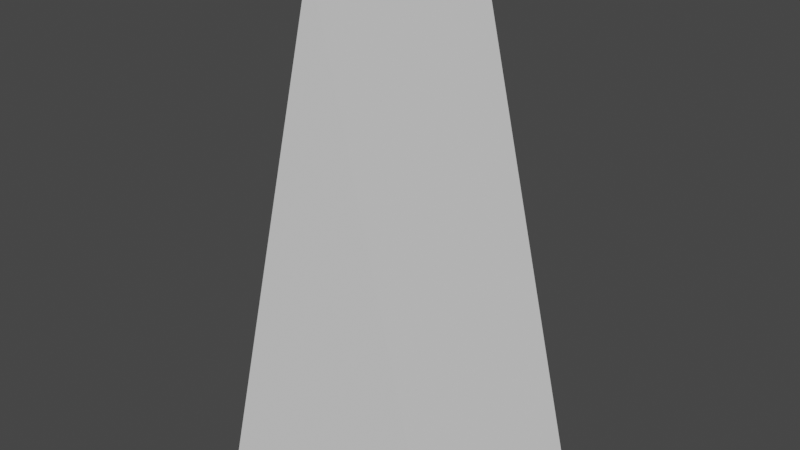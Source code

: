 # Source: thorn.blend  (saved by Blender 2.90.8; exported with 4.5.12 LTS)
import bpy
from mathutils import Matrix  # noqa: F401  (used for matrix-valued properties, if any)

bpy.ops.wm.read_factory_settings(use_empty=True)
scene = bpy.context.scene
scene.name = 'Scene'

# ---- collections
col_collection = bpy.data.collections.new('Collection'); scene.collection.children.link(col_collection)

# ---- world
world_world = bpy.data.worlds.new('World'); scene.world = world_world
world_world.use_nodes = True; world_world.node_tree.nodes.clear()
_N = world_world.node_tree.nodes; _L = world_world.node_tree.links
n0 = _N.new('ShaderNodeOutputWorld'); n0.name = 'World Output'; n0.location = (300, 300)
n1 = _N.new('ShaderNodeBackground'); n1.name = 'Background'; n1.location = (10, 300)
n1.inputs[0].default_value = (0.05088, 0.05088, 0.05088, 1.0)
_L.new(n1.outputs[0], n0.inputs[0])
n0.is_active_output = True
world_world.color = (0.05088, 0.05088, 0.05088)
world_world.use_sun_shadow = False
world_world.sun_shadow_jitter_overblur = 0.0

# ---- meshes
me_cube_001 = bpy.data.meshes.new('Cube.001')
me_cube_001.from_pydata([(-0.6, -1.0, -1.501), (0.0, -1.0, 1.0), (-0.6, 1.0, -1.501), (0.0, 1.0, 1.0), (0.6, -1.0, -1.501), (0.6, 1.0, -1.501)], [], [(0, 1, 3, 2), (2, 3, 5), (5, 3, 1, 4), (4, 1, 0), (2, 5, 4, 0)])
_uv = me_cube_001.uv_layers.new(name='UVMap')
_uv.uv.foreach_set('vector', [0.375, 0.0, 0.625, 0.0, 0.625, 0.25, 0.375, 0.25, 0.375, 0.25, 0.625, 0.5, 0.375, 0.5, 0.375, 0.5, 0.625, 0.5, 0.625, 0.75, 0.375, 0.75, 0.375, 0.75, 0.625, 1.0, 0.375, 1.0, 0.125, 0.5, 0.375, 0.5, 0.375, 0.75, 0.125, 0.75])
me_cube_001.use_remesh_fix_poles = True
me_cube_001.use_remesh_preserve_attributes = False
me_cube_001.use_mirror_vertex_groups = False
me_cube_001.update()

# ---- objects
ob_cube = bpy.data.objects.new('Cube', me_cube_001)

# ---- transforms, parenting, visibility, modifiers, constraints
ob_cube.location = (0.0, 0.0, 0.0)
ob_cube.scale = (1.0, 0.5, 1.0)
ob_cube.lineart.crease_threshold = 0.0

# ---- collection membership
col_collection.objects.link(ob_cube)

# ---- scene / render settings (as saved in the file)
scene.frame_start = 1; scene.frame_end = 250; scene.frame_set(1)
scene.render.engine = 'BLENDER_EEVEE_NEXT'
scene.cycles.use_denoising = False
scene.cycles.samples = 128
scene.cycles.sampling_pattern = 'TABULATED_SOBOL'
scene.cycles.use_adaptive_sampling = False
scene.cycles.use_light_tree = False
scene.view_settings.view_transform = 'Filmic'
bpy.context.view_layer.update()

# ---- added for rendering (the .blend has no active camera and no usable light): camera, sun
cam_auto = bpy.data.cameras.new('AutoCamera')
cam_auto.lens = 50.0
cam_auto.sensor_width = 36.0
cam_auto.clip_end = 1000.0
ob_auto_camera = bpy.data.objects.new('AutoCamera', cam_auto)
scene.collection.objects.link(ob_auto_camera)
ob_auto_camera.location = (2.72815, -3.27378, 1.93207)
ob_auto_camera.rotation_euler = (1.09748, -7.21219e-08, 0.694738)
scene.camera = ob_auto_camera
light_auto_sun = bpy.data.lights.new('AutoSun', 'SUN')
light_auto_sun.energy = 3.0
light_auto_sun.angle = 0.0523599
ob_auto_sun = bpy.data.objects.new('AutoSun', light_auto_sun)
scene.collection.objects.link(ob_auto_sun)
ob_auto_sun.rotation_euler = (0.872665, 0.174533, 0.523599)
bpy.context.view_layer.update()
